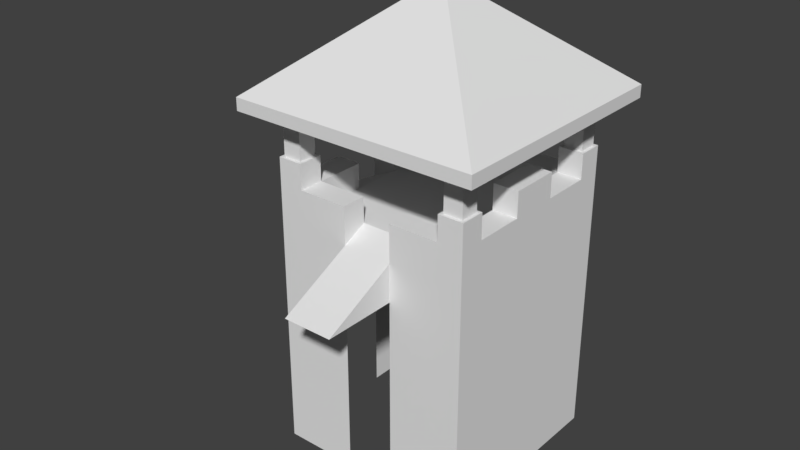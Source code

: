 # Source: tower-corner.blend  (saved by Blender 2.79.0; exported with 4.5.12 LTS)
import bpy
from mathutils import Matrix  # noqa: F401  (used for matrix-valued properties, if any)

bpy.ops.wm.read_factory_settings(use_empty=True)
scene = bpy.context.scene
scene.name = 'Scene'

# ---- collections
col_collection_1 = bpy.data.collections.new('Collection 1'); scene.collection.children.link(col_collection_1)

# ---- world
world_world = bpy.data.worlds.new('World'); scene.world = world_world
world_world.color = (0.05088, 0.05088, 0.05088)
world_world.use_sun_shadow = False
world_world.sun_shadow_jitter_overblur = 0.0
world_world.cycles.sampling_method = 'MANUAL'

# ---- meshes
me_cube = bpy.data.meshes.new('Cube')
me_cube.from_pydata([(-4.96, -4.96, 13.75), (-4.96, -4.96, 14.25), (-4.96, 4.96, 13.75), (-4.96, 4.96, 14.25), (4.96, -4.96, 13.75), (4.96, -4.96, 14.25), (4.96, 4.96, 13.75), (4.96, 4.96, 14.25), (0.0, 0.0, 18.25), (0.0, 0.0, 17.75), (-3.875, -3.875, 14.31), (-3.875, -3.875, 14.69), (-3.875, 3.875, 14.31), (-3.875, 3.875, 14.69), (3.875, -3.875, 14.31), (3.875, -3.875, 14.69), (3.875, 3.875, 14.31), (3.875, 3.875, 14.69), (-3.875, -3.125, 14.31), (-3.875, -3.125, 14.69), (3.875, -3.125, 14.31), (3.875, -3.125, 14.69), (-3.875, 3.125, 14.69), (3.875, 3.125, 14.31), (-3.875, 3.125, 14.31), (3.875, 3.125, 14.69), (-3.125, 3.875, 14.31), (-3.125, 3.875, 14.69), (-3.125, -3.875, 14.31), (-3.125, -3.875, 14.69), (-3.125, -3.125, 14.69), (-3.125, -3.125, 14.31), (-3.125, 3.125, 14.31), (-3.125, 3.125, 14.69), (3.125, 3.875, 14.69), (3.125, -3.875, 14.31), (3.125, -3.125, 14.69), (3.125, 3.125, 14.69), (3.125, 3.875, 14.31), (3.125, -3.875, 14.69), (3.125, -3.125, 14.31), (3.125, 3.125, 14.31), (-3.875, -3.125, 10.0), (-3.875, -3.875, 10.0), (-3.125, 3.875, 10.0), (-3.875, 3.875, 10.0), (3.875, 3.125, 10.0), (3.875, 3.875, 10.0), (3.125, -3.875, 10.0), (3.875, -3.875, 10.0), (3.875, -3.125, 10.0), (-3.125, -3.125, 10.0), (-3.875, 3.125, 10.0), (-3.125, 3.125, 10.0), (-3.125, -3.875, 10.0), (3.125, 3.875, 10.0), (3.125, -3.125, 10.0), (3.125, 3.125, 10.0), (-0.775, 0.0, 17.2), (-0.775, 0.775, 17.2), (0.0, 0.775, 17.2), (0.775, 0.0, 17.2), (-0.775, -0.775, 17.2), (0.0, 0.0, 17.2), (0.0, -0.775, 17.2), (0.775, 0.775, 17.2), (0.775, -0.775, 17.2)], [], [(0, 1, 3, 2), (2, 3, 7, 6), (6, 7, 5, 4), (4, 5, 1, 0), (5, 7, 8), (5, 8, 1), (3, 1, 8), (7, 3, 8), (0, 2, 9), (4, 0, 9), (4, 9, 6), (2, 6, 9), (24, 22, 13, 12), (38, 34, 17, 16), (20, 21, 15, 14), (28, 29, 11, 10), (20, 14, 49, 50), (15, 21, 61, 66), (33, 22, 19, 30), (41, 23, 20, 40), (23, 25, 21, 20), (10, 11, 19, 18), (16, 17, 25, 23), (23, 41, 57, 46), (27, 13, 59, 60), (18, 19, 22, 24), (34, 27, 33, 37), (35, 40, 56, 48), (24, 32, 31, 18), (41, 37, 33, 32), (36, 30, 29, 39), (40, 20, 50, 56), (35, 39, 29, 28), (12, 13, 27, 26), (14, 15, 39, 35), (33, 27, 60, 63), (25, 37, 36, 21), (19, 11, 62, 58), (26, 38, 41, 32), (36, 37, 41, 40), (31, 40, 35, 28), (26, 27, 34, 38), (56, 50, 49, 48), (55, 47, 46, 57), (45, 44, 53, 52), (42, 51, 54, 43), (16, 23, 46, 47), (24, 12, 45, 52), (10, 18, 42, 43), (26, 32, 53, 44), (28, 10, 43, 54), (18, 31, 51, 42), (14, 35, 48, 49), (32, 24, 52, 53), (38, 16, 47, 55), (12, 26, 44, 45), (31, 28, 54, 51), (41, 38, 55, 57), (31, 32, 33, 30), (40, 31, 30, 36), (25, 17, 65, 61), (36, 39, 64, 63), (21, 36, 63, 61), (13, 22, 58, 59), (30, 19, 58, 63), (29, 30, 63, 64), (34, 37, 63, 60), (11, 29, 64, 62), (37, 25, 61, 63), (39, 15, 66, 64), (17, 34, 60, 65), (22, 33, 63, 58), (63, 58, 62, 64), (60, 59, 58, 63), (61, 63, 64, 66), (65, 60, 63, 61)])
_uv = me_cube.uv_layers.new(name='UVMap')
_uv.uv.foreach_set('vector', [0.02, 0.375, 0.02, 0.625, 4.98, 0.625, 4.98, 0.375, 0.02, 0.375, 0.02, 0.625, 4.98, 0.625, 4.98, 0.375, 0.98, 0.375, 0.98, 0.625, -3.98, 0.625, -3.98, 0.375, 0.98, 0.375, 0.98, 0.625, -3.98, 0.625, -3.98, 0.375, 0.98, 0.02, 0.98, 4.98, -1.5, 2.5, 0.98, 0.02, -1.5, 2.5, -3.98, 0.02, 0.02, 0.98, 0.02, -3.98, 2.5, -1.5, 0.98, 0.98, -3.98, 0.98, -1.5, -1.5, 0.02, 0.02, 0.02, 4.98, 2.5, 2.5, 0.98, 0.02, -3.98, 0.02, -1.5, 2.5, 0.98, 0.02, -1.5, 2.5, 0.98, 4.98, 0.02, 0.98, 4.98, 0.98, 2.5, -1.5, 0.0625, 0.6563, 0.0625, 0.8438, 0.4375, 0.8438, 0.4375, 0.6563, 0.0625, 0.6563, 0.0625, 0.8438, 0.4375, 0.8438, 0.4375, 0.6563, 0.9375, 0.6563, 0.9375, 0.8438, 0.5625, 0.8438, 0.5625, 0.6563, 0.9375, 0.6563, 0.9375, 0.8438, 0.5625, 0.8438, 0.5625, 0.6563, 0.9375, 0.6563, 0.5625, 0.6563, 0.5625, -1.5, 0.9375, -1.5, 0.4375, 0.5625, 0.4375, 0.9375, -1.112, 2.5, -1.112, 2.112, 0.9375, 0.0625, 0.5625, 0.0625, 0.5625, -3.062, 0.9375, -3.062, 0.0625, 0.0625, 0.4375, 0.0625, 0.4375, -3.062, 0.0625, -3.062, 0.0625, 0.6563, 0.0625, 0.8438, -3.062, 0.8438, -3.062, 0.6563, 0.5625, 0.6563, 0.5625, 0.8438, 0.9375, 0.8438, 0.9375, 0.6563, 0.4375, 0.6563, 0.4375, 0.8438, 0.0625, 0.8438, 0.0625, 0.6563, 0.4375, 0.6563, 0.0625, 0.6563, 0.0625, -1.5, 0.4375, -1.5, 0.9375, 0.4375, 0.5625, 0.4375, 2.112, -1.112, 2.5, -1.112, 0.9375, 0.6563, 0.9375, 0.8438, 4.062, 0.8438, 4.062, 0.6563, 0.0625, 0.4375, -3.062, 0.4375, -3.062, 0.0625, 0.0625, 0.0625, 0.5625, 0.6563, 0.9375, 0.6563, 0.9375, -1.5, 0.5625, -1.5, 0.5625, 0.0625, 0.9375, 0.0625, 0.9375, -3.062, 0.5625, -3.062, 0.0625, 0.6563, 0.0625, 0.8438, -3.062, 0.8438, -3.062, 0.6563, 0.0625, 0.9375, -3.062, 0.9375, -3.062, 0.5625, 0.0625, 0.5625, 0.0625, 0.6563, 0.4375, 0.6563, 0.4375, -1.5, 0.0625, -1.5, 0.0625, 0.6563, 0.0625, 0.8438, -3.062, 0.8438, -3.062, 0.6563, 0.5625, 0.6563, 0.5625, 0.8438, 0.9375, 0.8438, 0.9375, 0.6563, 0.4375, 0.6563, 0.4375, 0.8438, 0.0625, 0.8438, 0.0625, 0.6563, 0.9375, 0.0625, 0.9375, 0.4375, 2.5, -1.112, 2.5, -1.5, 0.4375, 0.0625, 0.0625, 0.0625, 0.0625, -3.062, 0.4375, -3.062, 0.5625, 0.9375, 0.5625, 0.5625, 2.112, 2.112, 2.112, 2.5, 0.9375, 0.4375, 4.062, 0.4375, 4.062, 0.0625, 0.9375, 0.0625, 0.9375, 0.8438, 4.062, 0.8438, 4.062, 0.6563, 0.9375, 0.6563, 0.9375, 0.9375, 4.062, 0.9375, 4.062, 0.5625, 0.9375, 0.5625, 0.9375, 0.6563, 0.9375, 0.8438, 4.062, 0.8438, 4.062, 0.6563, 0.0625, 0.9375, 0.4375, 0.9375, 0.4375, 0.5625, 0.0625, 0.5625, 0.0625, 0.4375, 0.4375, 0.4375, 0.4375, 0.0625, 0.0625, 0.0625, 0.5625, 0.4375, 0.9375, 0.4375, 0.9375, 0.0625, 0.5625, 0.0625, 0.5625, 0.9375, 0.9375, 0.9375, 0.9375, 0.5625, 0.5625, 0.5625, 0.4375, 0.6563, 0.0625, 0.6563, 0.0625, -1.5, 0.4375, -1.5, 0.0625, 0.6563, 0.4375, 0.6563, 0.4375, -1.5, 0.0625, -1.5, 0.5625, 0.6563, 0.9375, 0.6563, 0.9375, -1.5, 0.5625, -1.5, 0.4375, 0.6563, 0.0625, 0.6563, 0.0625, -1.5, 0.4375, -1.5, 0.9375, 0.6563, 0.5625, 0.6563, 0.5625, -1.5, 0.9375, -1.5, 0.5625, 0.6563, 0.9375, 0.6563, 0.9375, -1.5, 0.5625, -1.5, 0.4375, 0.6563, 0.0625, 0.6563, 0.0625, -1.5, 0.4375, -1.5, 0.9375, 0.6563, 0.5625, 0.6563, 0.5625, -1.5, 0.9375, -1.5, 0.0625, 0.6563, 0.4375, 0.6563, 0.4375, -1.5, 0.0625, -1.5, 0.5625, 0.6563, 0.9375, 0.6563, 0.9375, -1.5, 0.5625, -1.5, 0.9375, 0.6563, 0.5625, 0.6563, 0.5625, -1.5, 0.9375, -1.5, 0.0625, 0.6563, 0.4375, 0.6563, 0.4375, -1.5, 0.0625, -1.5, 0.9375, 0.6563, 4.062, 0.6563, 4.062, 0.8438, 0.9375, 0.8438, 0.0625, 0.6563, -3.062, 0.6563, -3.062, 0.8438, 0.0625, 0.8438, 0.4375, 0.0625, 0.4375, 0.4375, -1.112, -1.112, -1.112, -1.5, 0.0625, 0.9375, 0.0625, 0.5625, -1.5, 2.112, -1.5, 2.5, 0.4375, 0.9375, 0.0625, 0.9375, -1.5, 2.5, -1.112, 2.5, 0.5625, 0.4375, 0.5625, 0.0625, 2.112, -1.5, 2.112, -1.112, 0.9375, 0.9375, 0.5625, 0.9375, 2.112, 2.5, 2.5, 2.5, 0.9375, 0.5625, 0.9375, 0.9375, 2.5, 2.5, 2.5, 2.112, 0.0625, 0.4375, 0.0625, 0.0625, -1.5, -1.5, -1.5, -1.112, 0.5625, 0.5625, 0.9375, 0.5625, 2.5, 2.112, 2.112, 2.112, 0.0625, 0.0625, 0.4375, 0.0625, -1.112, -1.5, -1.5, -1.5, 0.0625, 0.5625, 0.4375, 0.5625, -1.112, 2.112, -1.5, 2.112, 0.4375, 0.4375, 0.0625, 0.4375, -1.5, -1.112, -1.112, -1.112, 0.5625, 0.0625, 0.9375, 0.0625, 2.5, -1.5, 2.112, -1.5, 0.5, 0.5, 0.1125, 0.5, 0.1125, 0.1125, 0.5, 0.1125, 0.5, 0.8875, 0.1125, 0.8875, 0.1125, 0.5, 0.5, 0.5, 0.8875, 0.5, 0.5, 0.5, 0.5, 0.1125, 0.8875, 0.1125, 0.8875, 0.8875, 0.5, 0.8875, 0.5, 0.5, 0.8875, 0.5])
me_cube.use_remesh_preserve_volume = False
me_cube.use_remesh_preserve_attributes = False
me_cube.use_mirror_vertex_groups = False
me_cube.update()
me_cube_002 = bpy.data.meshes.new('Cube.002')
me_cube_002.from_pydata([(-4.0, -4.0, 0.0), (4.0, 4.0, 11.0), (-4.0, 4.0, 0.0), (4.0, -4.0, 11.0), (4.0, -4.0, 0.0), (-4.0, 4.0, 11.0), (4.0, 4.0, 0.0), (-4.0, -4.0, 11.0), (-4.0, -4.0, 12.0), (-4.0, 4.0, 12.0), (4.0, -4.0, 12.0), (4.0, 4.0, 12.0), (-3.0, -3.0, 12.0), (-3.0, 3.0, 12.0), (3.0, -3.0, 12.0), (3.0, 3.0, 12.0), (-3.0, -3.0, 11.0), (-3.0, 3.0, 11.0), (3.0, -3.0, 11.0), (3.0, 3.0, 11.0), (-4.0, -3.0, 12.0), (-4.0, 3.0, 12.0), (4.0, 3.0, 12.0), (4.0, -3.0, 12.0), (3.0, -4.0, 12.0), (-3.0, -4.0, 12.0), (-3.0, 4.0, 12.0), (3.0, 4.0, 12.0), (-4.0, -3.0, 11.0), (-4.0, 3.0, 11.0), (4.0, 3.0, 11.0), (4.0, -3.0, 11.0), (3.0, -4.0, 11.0), (-3.0, -4.0, 11.0), (-3.0, 4.0, 11.0), (3.0, 4.0, 11.0), (-1.0, 3.0, 12.0), (-1.0, -7.0, 8.0), (-1.0, 3.0, 11.0), (-1.0, -3.0, 11.0), (1.0, 3.0, 12.0), (1.0, 3.0, 11.0), (1.0, -7.0, 8.0), (1.0, -3.0, 11.0), (3.0, 1.0, 12.0), (-3.0, 1.0, 11.0), (3.0, 1.0, 11.0), (3.0, -1.0, 12.0), (3.0, -1.0, 11.0), (-3.0, -1.0, 11.0), (-4.0, -1.0, 11.0), (-4.0, 1.0, 11.0), (1.0, -4.0, 11.0), (-1.0, -4.0, 11.0), (4.0, 1.0, 11.0), (4.0, -1.0, 11.0), (-1.0, 4.0, 12.0), (1.0, 4.0, 12.0), (-1.0, 4.0, 11.0), (1.0, 4.0, 11.0), (4.0, 1.0, 12.0), (4.0, -1.0, 12.0), (1.0, -4.0, 9.5), (-1.0, -4.0, 9.5), (4.0, 4.0, 10.0), (4.0, -4.0, 10.0), (-4.0, 4.0, 10.0), (-4.0, -4.0, 10.0), (-3.0, -3.0, 10.0), (-3.0, 3.0, 10.0), (3.0, -3.0, 10.0), (3.0, 3.0, 10.0), (-4.0, -3.0, 10.0), (-4.0, 3.0, 10.0), (4.0, 3.0, 10.0), (4.0, -3.0, 10.0), (3.0, -4.0, 10.0), (-3.0, -4.0, 10.0), (-3.0, 4.0, 10.0), (3.0, 4.0, 10.0), (-1.0, 3.0, 10.0), (-1.0, -3.0, 10.0), (1.0, 3.0, 10.0), (1.0, -3.0, 10.0), (-3.0, 1.0, 10.0), (3.0, 1.0, 10.0), (3.0, -1.0, 10.0), (-3.0, -1.0, 10.0), (-4.0, -1.0, 10.0), (-4.0, 1.0, 10.0), (1.0, -4.0, 10.0), (-1.0, -4.0, 10.0), (4.0, 1.0, 10.0), (4.0, -1.0, 10.0), (-1.0, 4.0, 10.0), (1.0, 4.0, 10.0), (-4.0, 1.0, 9.5), (-4.0, -1.0, 9.5), (-7.0, 1.0, 8.0), (-7.0, -1.0, 8.0), (-4.0, 1.0, 8.0), (-4.0, -1.0, 8.0), (-4.0, 1.0, 0.0), (-4.0, -1.0, 0.0), (-1.0, -4.0, 8.0), (1.0, -4.0, 8.0), (-1.0, -4.0, 0.0), (1.0, -4.0, 0.0)], [], [(10, 24, 32, 3), (21, 9, 5, 29), (9, 26, 34, 5), (27, 11, 1, 35), (8, 25, 12, 20), (25, 8, 7, 33), (58, 34, 17, 38), (8, 20, 28, 7), (54, 46, 44, 60), (10, 23, 14, 24), (59, 57, 40, 41), (55, 48, 18, 31), (55, 61, 47, 48), (58, 38, 36, 56), (23, 10, 3, 31), (11, 22, 30, 1), (11, 27, 15, 22), (9, 21, 13, 26), (40, 36, 38, 41), (19, 15, 27, 35), (32, 24, 14, 18), (37, 63, 104), (23, 31, 18, 14), (47, 44, 46, 48), (30, 19, 46, 54), (19, 35, 59, 41), (90, 52, 43, 83), (15, 19, 30, 22), (42, 105, 62), (47, 61, 60, 44), (40, 57, 56, 36), (57, 59, 58, 56), (55, 54, 60, 61), (34, 26, 13, 17), (21, 29, 17, 13), (45, 17, 29, 51), (69, 68, 70, 71), (20, 12, 16, 28), (16, 49, 50, 28), (12, 25, 33, 16), (16, 33, 53, 39), (81, 91, 63), (62, 90, 83), (32, 18, 43, 52), (49, 16, 68, 87), (43, 18, 70, 83), (53, 33, 77, 91), (34, 58, 94, 78), (17, 45, 84, 69), (32, 52, 90, 76), (19, 41, 82, 71), (18, 48, 86, 70), (50, 49, 87, 88), (29, 5, 66, 73), (51, 89, 84, 45), (5, 34, 78, 66), (16, 39, 81, 68), (38, 17, 69, 80), (59, 35, 79, 95), (31, 3, 65, 75), (46, 19, 71, 85), (30, 54, 92, 74), (63, 37, 42, 62), (81, 39, 53, 91), (3, 32, 76, 65), (51, 29, 73, 89), (1, 30, 74, 64), (54, 55, 93, 92), (35, 1, 64, 79), (48, 46, 85, 86), (7, 28, 72, 67), (41, 38, 80, 82), (59, 95, 94, 58), (28, 50, 88, 72), (55, 31, 75, 93), (33, 7, 67, 77), (2, 66, 64, 6), (6, 64, 65, 4), (81, 63, 62, 83), (84, 96, 97, 87), (96, 98, 99, 97), (84, 89, 96), (88, 87, 97), (66, 2, 102, 89), (99, 101, 97), (98, 96, 100), (0, 67, 88, 103), (67, 0, 106, 91), (4, 65, 90, 107)])
_uv = me_cube_002.uv_layers.new(name='UVMap')
_uv.uv.foreach_set('vector', [0.5, 0.5, 0.0, 0.5, 0.0, 0.0, 0.5, 0.0, 0.0, 0.5, 0.5, 0.5, 0.5, 0.0, 0.0, 0.0, 0.5, 0.5, 1.0, 0.5, 1.0, 0.0, 0.5, 0.0, 0.0, 0.5, 0.5, 0.5, 0.5, 0.0, 0.0, 0.0, 0.5, 0.5, 1.0, 0.5, 1.0, 1.0, 0.5, 1.0, 0.0, 0.5, -0.5, 0.5, -0.5, 0.0, 0.0, 0.0, 0.0, 0.5, -1.0, 0.5, -1.0, 0.0, 0.0, 0.0, 0.5, 0.5, 1.0, 0.5, 1.0, 0.0, 0.5, 0.0, 0.5, 0.0, 0.0, 0.0, 0.0, 0.5, 0.5, 0.5, 0.5, 0.5, 0.5, 1.0, 0.0, 1.0, 0.0, 0.5, 0.5, 0.0, 0.5, 0.5, 0.0, 0.5, 0.0, 0.0, 0.5, 0.0, 0.0, 0.0, 0.0, -1.0, 0.5, -1.0, 0.5, 0.0, 0.5, 0.5, 0.0, 0.5, 0.0, 0.0, 0.5, 0.0, 0.0, 0.0, 0.0, 0.5, 0.5, 0.5, 0.0, 0.5, -0.5, 0.5, -0.5, 0.0, 0.0, 0.0, 0.5, 0.5, 0.0, 0.5, 0.0, 0.0, 0.5, 0.0, 0.5, 0.5, 0.0, 0.5, 0.0, 0.0, 0.5, 0.0, 0.5, 0.5, 0.5, 0.0, 1.0, 0.0, 1.0, 0.5, 0.0, 0.5, -1.0, 0.5, -1.0, 0.0, 0.0, 0.0, 0.0, 0.0, 0.0, 0.5, 0.5, 0.5, 0.5, 0.0, 0.5, 0.0, 0.5, 0.5, 1.0, 0.5, 1.0, 0.0, 0.0, 0.5, 1.5, 1.25, 1.5, 0.5, 0.5, 0.5, 0.5, 0.0, 0.0, 0.0, 0.0, 0.5, 0.0, 0.5, 1.0, 0.5, 1.0, 0.0, 0.0, 0.0, 0.5, 0.0, 0.0, 0.0, 0.0, -1.0, 0.5, -1.0, 0.0, 0.0, 0.0, 0.5, -1.0, 0.5, -1.0, 0.0, 0.5, 0.5, 0.5, 1.0, 1.0, 1.0, 1.0, 0.5, 0.0, 0.5, 0.0, 0.0, 0.5, 0.0, 0.5, 0.5, 0.0, 0.5, 1.5, 0.5, 1.5, 1.25, 0.0, 0.0, 0.5, 0.0, 0.5, 1.0, 0.0, 1.0, 0.0, 0.0, 0.0, 0.5, -1.0, 0.5, -1.0, 0.0, 0.0, 0.5, 0.0, 0.0, -1.0, 0.0, -1.0, 0.5, 0.0, 0.0, 1.0, 0.0, 1.0, 0.5, 0.0, 0.5, 0.5, 0.0, 0.5, 0.5, 0.0, 0.5, 0.0, 0.0, 0.5, 0.5, 0.5, 0.0, 1.0, 0.0, 1.0, 0.5, 0.0, 0.0, 0.0, 1.0, -0.5, 1.0, -0.5, 0.0, 0.0, 0.0, 0.0, -3.0, 3.0, -3.0, 3.0, 0.0, 0.5, 0.5, 1.0, 0.5, 1.0, 0.0, 0.5, 0.0, 0.0, 0.0, 0.0, 1.0, -0.5, 1.0, -0.5, 0.0, 0.0, 0.5, -0.5, 0.5, -0.5, 0.0, 0.0, 0.0, 0.0, 0.0, 0.0, -0.5, 1.0, -0.5, 1.0, 0.0, 0.0, 0.5, -0.5, 0.5, -0.5, 0.25, 0.5, 0.25, 0.5, 0.5, 1.0, 0.5, 0.0, 0.5, 0.0, 1.0, -1.0, 1.0, -1.0, 0.5, 0.0, 0.0, -1.0, 0.0, -1.0, -0.5, 0.0, -0.5, 0.0, 0.0, 1.0, 0.0, 1.0, -0.5, 0.0, -0.5, 0.0, 0.0, -1.0, 0.0, -1.0, -0.5, 0.0, -0.5, 0.0, 0.0, 1.0, 0.0, 1.0, -0.5, 0.0, -0.5, 0.0, 0.0, -1.0, 0.0, -1.0, -0.5, 0.0, -0.5, 0.0, 0.0, -1.0, 0.0, -1.0, -0.5, 0.0, -0.5, 0.0, 0.0, -1.0, 0.0, -1.0, -0.5, 0.0, -0.5, 0.0, 0.0, 1.0, 0.0, 1.0, -0.5, 0.0, -0.5, 0.5, 0.0, 1.0, 0.0, 1.0, -0.5, 0.5, -0.5, 0.0, 0.0, 0.5, 0.0, 0.5, -0.5, 0.0, -0.5, 0.5, 0.0, 0.5, -0.5, 1.0, -0.5, 1.0, 0.0, 0.5, 0.0, 1.0, 0.0, 1.0, -0.5, 0.5, -0.5, 0.0, 0.0, 1.0, 0.0, 1.0, -0.5, 0.0, -0.5, 0.0, 0.0, -1.0, 0.0, -1.0, -0.5, 0.0, -0.5, 0.0, 0.0, 1.0, 0.0, 1.0, -0.5, 0.0, -0.5, 0.0, 0.0, -0.5, 0.0, -0.5, -0.5, 0.0, -0.5, 0.0, 0.0, 1.0, 0.0, 1.0, -0.5, 0.0, -0.5, 0.0, 0.0, -1.0, 0.0, -1.0, -0.5, 0.0, -0.5, 0.0, 0.5, 0.0, -1.0, 1.0, -1.0, 1.0, 0.5, 0.0, 0.5, 0.0, 1.0, -0.5, 1.0, -0.5, 0.5, 0.5, 0.0, 0.0, 0.0, 0.0, -0.5, 0.5, -0.5, 0.0, 0.0, 1.0, 0.0, 1.0, -0.5, 0.0, -0.5, 0.5, 0.0, 0.0, 0.0, 0.0, -0.5, 0.5, -0.5, 0.0, 0.0, -1.0, 0.0, -1.0, -0.5, 0.0, -0.5, 0.0, 0.0, 0.5, 0.0, 0.5, -0.5, 0.0, -0.5, 0.0, 0.0, 1.0, 0.0, 1.0, -0.5, 0.0, -0.5, 0.5, 0.0, 1.0, 0.0, 1.0, -0.5, 0.5, -0.5, 0.0, 0.0, -1.0, 0.0, -1.0, -0.5, 0.0, -0.5, 0.0, 0.0, 0.0, -0.5, -1.0, -0.5, -1.0, 0.0, 0.0, 0.0, 1.0, 0.0, 1.0, -0.5, 0.0, -0.5, 0.0, 0.0, -1.0, 0.0, -1.0, -0.5, 0.0, -0.5, 0.0, 0.0, -0.5, 0.0, -0.5, -0.5, 0.0, -0.5, 0.5, 0.5, 0.5, 5.5, 4.5, 5.5, 4.5, 0.5, 0.5, 0.5, 0.5, 5.5, -3.5, 5.5, -3.5, 0.5, 0.0, 0.0, 0.0, -0.5, 1.0, -0.5, 1.0, 0.0, 0.0, 0.0, -0.5, 0.0, -0.5, -1.0, 0.0, -1.0, 0.5, 0.0, -1.0, 0.0, -1.0, -1.0, 0.5, -1.0, 0.0, 0.5, -0.5, 0.5, -0.5, 0.25, 0.5, 0.5, 1.0, 0.5, 0.5, 0.25, 0.5, 0.5, 0.5, -4.5, -1.0, -4.5, -1.0, 0.5, 0.0, 0.5, 1.5, 0.5, 1.5, 1.25, 0.0, 0.5, 1.5, 1.25, 1.5, 0.5, 0.5, 0.5, 0.5, 5.5, 2.0, 5.5, 2.0, 0.5, 0.5, 0.5, 0.5, -4.5, 2.0, -4.5, 2.0, 0.5, 0.5, 0.5, 0.5, 5.5, -1.0, 5.5, -1.0, 0.5])
me_cube_002.use_remesh_preserve_volume = False
me_cube_002.use_remesh_preserve_attributes = False
me_cube_002.use_mirror_vertex_groups = False
me_cube_002.update()

# ---- objects
ob_cube = bpy.data.objects.new('Cube', me_cube)
ob_cube_002 = bpy.data.objects.new('Cube.002', me_cube_002)

# ---- transforms, parenting, visibility, modifiers, constraints
ob_cube.location = (0.0, 0.0, 0.0)
ob_cube.lineart.crease_threshold = 0.0
ob_cube_002.location = (0.0, 0.0, 0.0)
ob_cube_002.lineart.crease_threshold = 0.0

# ---- collection membership
col_collection_1.objects.link(ob_cube)
col_collection_1.objects.link(ob_cube_002)

# ---- scene / render settings (as saved in the file)
scene.frame_start = 1; scene.frame_end = 250; scene.frame_set(1)
scene.render.engine = 'BLENDER_EEVEE_NEXT'
scene.render.resolution_percentage = 50
scene.render.dither_intensity = 0.0
scene.cycles.use_denoising = False
scene.cycles.samples = 128
scene.cycles.sampling_pattern = 'TABULATED_SOBOL'
scene.cycles.use_adaptive_sampling = False
scene.cycles.use_light_tree = False
scene.cycles.blur_glossy = 0.0
scene.cycles.sample_clamp_indirect = 0.0
scene.view_settings.view_transform = 'Standard'
bpy.context.view_layer.update()

# ---- added for rendering (the .blend has no active camera and no usable light): camera, sun
cam_auto = bpy.data.cameras.new('AutoCamera')
cam_auto.lens = 50.0
cam_auto.sensor_width = 36.0
cam_auto.clip_end = 1000.0
ob_auto_camera = bpy.data.objects.new('AutoCamera', cam_auto)
scene.collection.objects.link(ob_auto_camera)
ob_auto_camera.location = (22.002, -28.6464, 27.5426)
ob_auto_camera.rotation_euler = (1.09748, -7.21219e-08, 0.694738)
scene.camera = ob_auto_camera
light_auto_sun = bpy.data.lights.new('AutoSun', 'SUN')
light_auto_sun.energy = 3.0
light_auto_sun.angle = 0.0523599
ob_auto_sun = bpy.data.objects.new('AutoSun', light_auto_sun)
scene.collection.objects.link(ob_auto_sun)
ob_auto_sun.rotation_euler = (0.872665, 0.174533, 0.523599)
bpy.context.view_layer.update()
